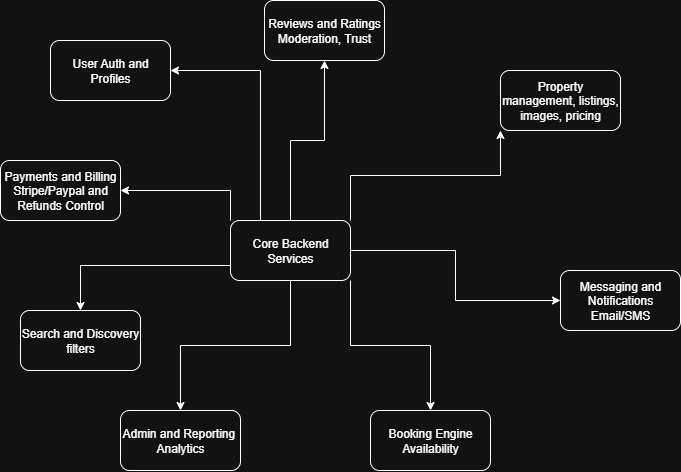

The diagram above was exported from draw.io. Its source (the exported page's mxGraphModel, read from the mxfile embedded in the PNG):
<mxGraphModel dx="1053" dy="446" grid="1" gridSize="10" guides="1" tooltips="1" connect="1" arrows="1" fold="1" page="1" pageScale="1" pageWidth="827" pageHeight="1169" math="0" shadow="0">
  <root>
    <mxCell id="0" />
    <mxCell id="1" parent="0" />
    <mxCell id="MiWMXsJsq9oQAY8zYCYi-10" style="edgeStyle=orthogonalEdgeStyle;rounded=0;orthogonalLoop=1;jettySize=auto;html=1;exitX=0.5;exitY=0;exitDx=0;exitDy=0;entryX=0.5;entryY=1;entryDx=0;entryDy=0;" edge="1" parent="1" source="MiWMXsJsq9oQAY8zYCYi-1" target="MiWMXsJsq9oQAY8zYCYi-2">
      <mxGeometry relative="1" as="geometry" />
    </mxCell>
    <mxCell id="MiWMXsJsq9oQAY8zYCYi-11" style="edgeStyle=orthogonalEdgeStyle;rounded=0;orthogonalLoop=1;jettySize=auto;html=1;exitX=1;exitY=0;exitDx=0;exitDy=0;entryX=0;entryY=1;entryDx=0;entryDy=0;" edge="1" parent="1" source="MiWMXsJsq9oQAY8zYCYi-1" target="MiWMXsJsq9oQAY8zYCYi-3">
      <mxGeometry relative="1" as="geometry" />
    </mxCell>
    <mxCell id="MiWMXsJsq9oQAY8zYCYi-12" style="edgeStyle=orthogonalEdgeStyle;rounded=0;orthogonalLoop=1;jettySize=auto;html=1;exitX=1;exitY=0.5;exitDx=0;exitDy=0;entryX=0;entryY=0.5;entryDx=0;entryDy=0;" edge="1" parent="1" source="MiWMXsJsq9oQAY8zYCYi-1" target="MiWMXsJsq9oQAY8zYCYi-4">
      <mxGeometry relative="1" as="geometry" />
    </mxCell>
    <mxCell id="MiWMXsJsq9oQAY8zYCYi-13" style="edgeStyle=orthogonalEdgeStyle;rounded=0;orthogonalLoop=1;jettySize=auto;html=1;exitX=1;exitY=1;exitDx=0;exitDy=0;" edge="1" parent="1" source="MiWMXsJsq9oQAY8zYCYi-1" target="MiWMXsJsq9oQAY8zYCYi-5">
      <mxGeometry relative="1" as="geometry" />
    </mxCell>
    <mxCell id="MiWMXsJsq9oQAY8zYCYi-14" style="edgeStyle=orthogonalEdgeStyle;rounded=0;orthogonalLoop=1;jettySize=auto;html=1;exitX=0.5;exitY=1;exitDx=0;exitDy=0;" edge="1" parent="1" source="MiWMXsJsq9oQAY8zYCYi-1" target="MiWMXsJsq9oQAY8zYCYi-6">
      <mxGeometry relative="1" as="geometry" />
    </mxCell>
    <mxCell id="MiWMXsJsq9oQAY8zYCYi-15" style="edgeStyle=orthogonalEdgeStyle;rounded=0;orthogonalLoop=1;jettySize=auto;html=1;exitX=0;exitY=0.75;exitDx=0;exitDy=0;" edge="1" parent="1" source="MiWMXsJsq9oQAY8zYCYi-1" target="MiWMXsJsq9oQAY8zYCYi-7">
      <mxGeometry relative="1" as="geometry" />
    </mxCell>
    <mxCell id="MiWMXsJsq9oQAY8zYCYi-16" style="edgeStyle=orthogonalEdgeStyle;rounded=0;orthogonalLoop=1;jettySize=auto;html=1;exitX=0;exitY=0;exitDx=0;exitDy=0;entryX=1;entryY=0.5;entryDx=0;entryDy=0;" edge="1" parent="1" source="MiWMXsJsq9oQAY8zYCYi-1" target="MiWMXsJsq9oQAY8zYCYi-8">
      <mxGeometry relative="1" as="geometry" />
    </mxCell>
    <mxCell id="MiWMXsJsq9oQAY8zYCYi-17" style="edgeStyle=orthogonalEdgeStyle;rounded=0;orthogonalLoop=1;jettySize=auto;html=1;exitX=0.25;exitY=0;exitDx=0;exitDy=0;entryX=1;entryY=0.5;entryDx=0;entryDy=0;" edge="1" parent="1" source="MiWMXsJsq9oQAY8zYCYi-1" target="MiWMXsJsq9oQAY8zYCYi-9">
      <mxGeometry relative="1" as="geometry">
        <mxPoint x="270" y="120" as="targetPoint" />
      </mxGeometry>
    </mxCell>
    <mxCell id="MiWMXsJsq9oQAY8zYCYi-1" value="Core Backend Services" style="rounded=1;whiteSpace=wrap;html=1;" vertex="1" parent="1">
      <mxGeometry x="320" y="270" width="120" height="60" as="geometry" />
    </mxCell>
    <mxCell id="MiWMXsJsq9oQAY8zYCYi-2" value="Reviews and Ratings Moderation, Trust" style="rounded=1;whiteSpace=wrap;html=1;" vertex="1" parent="1">
      <mxGeometry x="354" y="50" width="120" height="60" as="geometry" />
    </mxCell>
    <mxCell id="MiWMXsJsq9oQAY8zYCYi-3" value="Property management, listings, images, pricing" style="rounded=1;whiteSpace=wrap;html=1;" vertex="1" parent="1">
      <mxGeometry x="590" y="120" width="120" height="60" as="geometry" />
    </mxCell>
    <mxCell id="MiWMXsJsq9oQAY8zYCYi-4" value="Messaging and Notifications&lt;div&gt;Email/SMS&lt;/div&gt;" style="rounded=1;whiteSpace=wrap;html=1;" vertex="1" parent="1">
      <mxGeometry x="650" y="320" width="120" height="60" as="geometry" />
    </mxCell>
    <mxCell id="MiWMXsJsq9oQAY8zYCYi-5" value="Booking Engine Availability" style="rounded=1;whiteSpace=wrap;html=1;" vertex="1" parent="1">
      <mxGeometry x="460" y="460" width="120" height="60" as="geometry" />
    </mxCell>
    <mxCell id="MiWMXsJsq9oQAY8zYCYi-6" value="Admin and Reporting&amp;nbsp;&lt;div&gt;Analytics&lt;/div&gt;" style="rounded=1;whiteSpace=wrap;html=1;" vertex="1" parent="1">
      <mxGeometry x="210" y="460" width="120" height="60" as="geometry" />
    </mxCell>
    <mxCell id="MiWMXsJsq9oQAY8zYCYi-7" value="Search and Discovery filters" style="rounded=1;whiteSpace=wrap;html=1;" vertex="1" parent="1">
      <mxGeometry x="110" y="360" width="120" height="60" as="geometry" />
    </mxCell>
    <mxCell id="MiWMXsJsq9oQAY8zYCYi-8" value="Payments and Billing Stripe/Paypal and Refunds Control" style="rounded=1;whiteSpace=wrap;html=1;" vertex="1" parent="1">
      <mxGeometry x="90" y="210" width="120" height="60" as="geometry" />
    </mxCell>
    <mxCell id="MiWMXsJsq9oQAY8zYCYi-9" value="User Auth and Profiles" style="rounded=1;whiteSpace=wrap;html=1;" vertex="1" parent="1">
      <mxGeometry x="140" y="90" width="120" height="60" as="geometry" />
    </mxCell>
  </root>
</mxGraphModel>